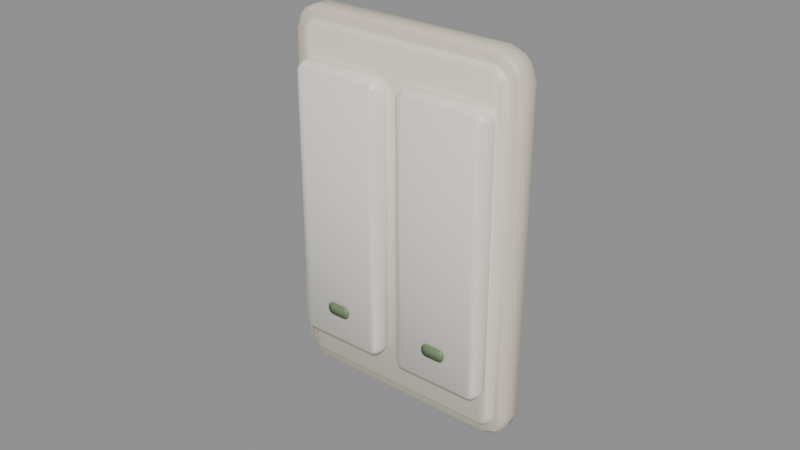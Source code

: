 # Source: lightswitch-double.blend  (saved by Blender 5.2.45; exported with 4.5.12 LTS)
import bpy
from mathutils import Matrix  # noqa: F401  (used for matrix-valued properties, if any)

bpy.ops.wm.read_factory_settings(use_empty=True)
scene = bpy.context.scene
scene.name = 'Scene'

# ---- materials (node trees are filled in below, after node groups)
mat_switchframe = bpy.data.materials.new('SwitchFrame')
mat_switchframe.diffuse_color = (0.7605, 0.6867, 0.552, 1.0)
mat_switchplate = bpy.data.materials.new('SwitchPlate')
mat_switchplate.diffuse_color = (0.8632, 0.807, 0.6867, 1.0)
mat_switchrocker = bpy.data.materials.new('SwitchRocker')
mat_switchrocker.diffuse_color = (0.9216, 0.8796, 0.7913, 1.0)
mat_switchlamp = bpy.data.materials.new('SwitchLamp')
mat_switchlamp.diffuse_color = (0.159, 0.2542, 0.1221, 1.0)

# ---- material node trees
mat_switchframe.use_nodes = True; mat_switchframe.node_tree.nodes.clear()
_N = mat_switchframe.node_tree.nodes; _L = mat_switchframe.node_tree.links
n0 = _N.new('ShaderNodeBsdfPrincipled'); n0.name = 'Principled BSDF'; n0.location = (-200, 100)
n0.inputs[0].default_value = (0.7605, 0.6867, 0.552, 1.0)
n0.inputs[10].default_value = 0.005
n0.inputs[20].default_value = 0.05
n1 = _N.new('ShaderNodeOutputMaterial'); n1.name = 'Material Output'; n1.location = (200, 100)
_L.new(n0.outputs[0], n1.inputs[0])
n1.is_active_output = True
mat_switchplate.use_nodes = True; mat_switchplate.node_tree.nodes.clear()
_N = mat_switchplate.node_tree.nodes; _L = mat_switchplate.node_tree.links
n0 = _N.new('ShaderNodeBsdfPrincipled'); n0.name = 'Principled BSDF'; n0.location = (-200, 100)
n0.inputs[0].default_value = (0.8632, 0.807, 0.6867, 1.0)
n0.inputs[2].default_value = 0.45
n0.inputs[10].default_value = 0.005
n0.inputs[20].default_value = 0.05
n1 = _N.new('ShaderNodeOutputMaterial'); n1.name = 'Material Output'; n1.location = (200, 100)
_L.new(n0.outputs[0], n1.inputs[0])
n1.is_active_output = True
mat_switchrocker.use_nodes = True; mat_switchrocker.node_tree.nodes.clear()
_N = mat_switchrocker.node_tree.nodes; _L = mat_switchrocker.node_tree.links
n0 = _N.new('ShaderNodeBsdfPrincipled'); n0.name = 'Principled BSDF'; n0.location = (-200, 100)
n0.inputs[0].default_value = (0.9216, 0.8796, 0.7913, 1.0)
n0.inputs[2].default_value = 0.35
n0.inputs[10].default_value = 0.005
n0.inputs[20].default_value = 0.05
n1 = _N.new('ShaderNodeOutputMaterial'); n1.name = 'Material Output'; n1.location = (200, 100)
_L.new(n0.outputs[0], n1.inputs[0])
n1.is_active_output = True
mat_switchlamp.use_nodes = True; mat_switchlamp.node_tree.nodes.clear()
_N = mat_switchlamp.node_tree.nodes; _L = mat_switchlamp.node_tree.links
n0 = _N.new('ShaderNodeBsdfPrincipled'); n0.name = 'Principled BSDF'; n0.location = (-200, 100)
n0.inputs[0].default_value = (0.159, 0.2542, 0.1221, 1.0)
n0.inputs[2].default_value = 0.4
n0.inputs[10].default_value = 0.005
n0.inputs[20].default_value = 0.05
n1 = _N.new('ShaderNodeOutputMaterial'); n1.name = 'Material Output'; n1.location = (200, 100)
_L.new(n0.outputs[0], n1.inputs[0])
n1.is_active_output = True

# ---- meshes
me_switchplate = bpy.data.meshes.new('SwitchPlate')
me_switchplate.from_pydata([(0.0385, 0.0, 0.0517), (0.04, -0.0015, 0.052), (0.03651, 0.0, 0.05651), (0.03627, -0.0015, 0.05823), (0.03823, -0.0015, 0.05627), (0.0317, 0.0, 0.0585), (0.032, -0.0015, 0.06), (-0.0317, 0.0, 0.0585), (-0.032, -0.0015, 0.06), (-0.03651, 0.0, 0.05651), (-0.03823, -0.0015, 0.05627), (-0.03627, -0.0015, 0.05823), (-0.0385, 0.0, 0.0517), (-0.04, -0.0015, 0.052), (-0.0385, 0.0, -0.0517), (-0.04, -0.0015, -0.052), (-0.03651, 0.0, -0.05651), (-0.03627, -0.0015, -0.05823), (-0.03823, -0.0015, -0.05627), (-0.0317, 0.0, -0.0585), (-0.032, -0.0015, -0.06), (0.0317, 0.0, -0.0585), (0.032, -0.0015, -0.06), (0.03651, 0.0, -0.05651), (0.03823, -0.0015, -0.05627), (0.03627, -0.0015, -0.05823), (0.0385, 0.0, -0.0517), (0.04, -0.0015, -0.052), (0.0385, -0.008, 0.0517), (0.04, -0.0065, 0.052), (0.03627, -0.0065, 0.05823), (0.03651, -0.008, 0.05651), (0.03823, -0.0065, 0.05627), (0.0317, -0.008, 0.0585), (0.032, -0.0065, 0.06), (-0.0317, -0.008, 0.0585), (-0.032, -0.0065, 0.06), (-0.03823, -0.0065, 0.05627), (-0.03651, -0.008, 0.05651), (-0.03627, -0.0065, 0.05823), (-0.0385, -0.008, 0.0517), (-0.04, -0.0065, 0.052), (-0.0385, -0.008, -0.0517), (-0.04, -0.0065, -0.052), (-0.03627, -0.0065, -0.05823), (-0.03651, -0.008, -0.05651), (-0.03823, -0.0065, -0.05627), (-0.0317, -0.008, -0.0585), (-0.032, -0.0065, -0.06), (0.0317, -0.008, -0.0585), (0.032, -0.0065, -0.06), (0.03823, -0.0065, -0.05627), (0.03651, -0.008, -0.05651), (0.03627, -0.0065, -0.05823), (0.0385, -0.008, -0.0517), (0.04, -0.0065, -0.052), (0.0345, 0.0, 0.0517), (0.036, -0.0015, 0.052), (0.03368, 0.0, 0.05368), (0.03344, -0.0015, 0.0554), (0.0354, -0.0015, 0.05344), (0.0317, 0.0, 0.0545), (0.032, -0.0015, 0.056), (-0.0317, 0.0, 0.0545), (-0.032, -0.0015, 0.056), (-0.03368, 0.0, 0.05368), (-0.0354, -0.0015, 0.05344), (-0.03344, -0.0015, 0.0554), (-0.0345, 0.0, 0.0517), (-0.036, -0.0015, 0.052), (-0.0345, 0.0, -0.0517), (-0.036, -0.0015, -0.052), (-0.03368, 0.0, -0.05368), (-0.03344, -0.0015, -0.0554), (-0.0354, -0.0015, -0.05344), (-0.0317, 0.0, -0.0545), (-0.032, -0.0015, -0.056), (0.0317, 0.0, -0.0545), (0.032, -0.0015, -0.056), (0.03368, 0.0, -0.05368), (0.0354, -0.0015, -0.05344), (0.03344, -0.0015, -0.0554), (0.0345, 0.0, -0.0517), (0.036, -0.0015, -0.052), (0.0345, -0.01, 0.0517), (0.036, -0.0085, 0.052), (0.03344, -0.0085, 0.0554), (0.03368, -0.01, 0.05368), (0.0354, -0.0085, 0.05344), (0.0317, -0.01, 0.0545), (0.032, -0.0085, 0.056), (-0.0317, -0.01, 0.0545), (-0.032, -0.0085, 0.056), (-0.0354, -0.0085, 0.05344), (-0.03368, -0.01, 0.05368), (-0.03344, -0.0085, 0.0554), (-0.0345, -0.01, 0.0517), (-0.036, -0.0085, 0.052), (-0.0345, -0.01, -0.0517), (-0.036, -0.0085, -0.052), (-0.03344, -0.0085, -0.0554), (-0.03368, -0.01, -0.05368), (-0.0354, -0.0085, -0.05344), (-0.0317, -0.01, -0.0545), (-0.032, -0.0085, -0.056), (0.0317, -0.01, -0.0545), (0.032, -0.0085, -0.056), (0.0354, -0.0085, -0.05344), (0.03368, -0.01, -0.05368), (0.03344, -0.0085, -0.0554), (0.0345, -0.01, -0.0517), (0.036, -0.0085, -0.052)], [], [(2, 3, 4), (9, 10, 11), (16, 17, 18), (23, 24, 25), (30, 31, 32), (37, 38, 39), (44, 45, 46), (51, 52, 53), (0, 2, 4, 1), (3, 30, 32, 4), (31, 28, 29, 32), (2, 5, 6, 3), (33, 31, 30, 34), (5, 7, 8, 6), (35, 33, 34, 36), (7, 9, 11, 8), (10, 37, 39, 11), (38, 35, 36, 39), (9, 12, 13, 10), (40, 38, 37, 41), (12, 14, 15, 13), (42, 40, 41, 43), (14, 16, 18, 15), (17, 44, 46, 18), (45, 42, 43, 46), (16, 19, 20, 17), (47, 45, 44, 48), (19, 21, 22, 20), (49, 47, 48, 50), (21, 23, 25, 22), (24, 51, 53, 25), (52, 49, 50, 53), (23, 26, 27, 24), (54, 52, 51, 55), (26, 0, 1, 27), (28, 54, 55, 29), (27, 1, 29, 55), (1, 4, 32, 29), (26, 23, 0), (3, 6, 34, 30), (6, 8, 36, 34), (8, 11, 39, 36), (10, 13, 41, 37), (13, 15, 43, 41), (15, 18, 46, 43), (17, 20, 48, 44), (20, 22, 50, 48), (22, 25, 53, 50), (24, 27, 55, 51), (28, 31, 54), (58, 59, 60), (65, 66, 67), (72, 73, 74), (79, 80, 81), (86, 87, 88), (93, 94, 95), (100, 101, 102), (107, 108, 109), (56, 58, 60, 57), (59, 86, 88, 60), (87, 84, 85, 88), (58, 61, 62, 59), (89, 87, 86, 90), (61, 63, 64, 62), (91, 89, 90, 92), (63, 65, 67, 64), (66, 93, 95, 67), (94, 91, 92, 95), (65, 68, 69, 66), (96, 94, 93, 97), (68, 70, 71, 69), (98, 96, 97, 99), (70, 72, 74, 71), (73, 100, 102, 74), (101, 98, 99, 102), (72, 75, 76, 73), (103, 101, 100, 104), (75, 77, 78, 76), (105, 103, 104, 106), (77, 79, 81, 78), (80, 107, 109, 81), (108, 105, 106, 109), (79, 82, 83, 80), (110, 108, 107, 111), (82, 56, 57, 83), (84, 110, 111, 85), (83, 57, 85, 111), (57, 60, 88, 85), (82, 79, 56), (59, 62, 90, 86), (62, 64, 92, 90), (64, 67, 95, 92), (66, 69, 97, 93), (69, 71, 99, 97), (71, 74, 102, 99), (73, 76, 104, 100), (76, 78, 106, 104), (78, 81, 109, 106), (80, 83, 111, 107), (84, 87, 110), (23, 21, 2, 0), (21, 19, 5, 2), (19, 16, 7, 5), (16, 14, 9, 7), (14, 12, 9), (31, 33, 52, 54), (33, 35, 49, 52), (35, 38, 47, 49), (38, 40, 45, 47), (40, 42, 45), (79, 77, 58, 56), (77, 75, 61, 58), (75, 72, 63, 61), (72, 70, 65, 63), (70, 68, 65), (87, 89, 108, 110), (89, 91, 105, 108), (91, 94, 103, 105), (94, 96, 101, 103), (96, 98, 101)])
me_switchplate.polygons.foreach_set('use_smooth', [True] * 120)
me_switchplate.polygons.foreach_set('material_index', [0, 0, 0, 0, 0, 0, 0, 0, 0, 0, 0, 0, 0, 0, 0, 0, 0, 0, 0, 0, 0, 0, 0, 0, 0, 0, 0, 0, 0, 0, 0, 0, 0, 0, 0, 0, 0, 0, 0, 0, 0, 0, 0, 0, 0, 0, 0, 0, 0, 0, 1, 1, 1, 1, 1, 1, 1, 1, 1, 1, 1, 1, 1, 1, 1, 1, 1, 1, 1, 1, 1, 1, 1, 1, 1, 1, 1, 1, 1, 1, 1, 1, 1, 1, 1, 1, 1, 1, 1, 1, 1, 1, 1, 1, 1, 1, 1, 1, 1, 1, 0, 0, 0, 0, 0, 0, 0, 0, 0, 0, 1, 1, 1, 1, 1, 1, 1, 1, 1, 1])
me_switchplate.materials.append(mat_switchframe)
me_switchplate.materials.append(mat_switchplate)
me_switchplate.update()
me_switchrocker0 = bpy.data.meshes.new('SwitchRocker0')
me_switchrocker0.from_pydata([(0.014, 0.0, 0.0417), (0.0155, -0.0015, 0.042), (0.01347, 0.0, 0.04297), (0.01324, -0.0015, 0.0447), (0.0152, -0.0015, 0.04274), (0.0122, 0.0, 0.0435), (0.0125, -0.0015, 0.045), (-0.0122, 0.0, 0.0435), (-0.0125, -0.0015, 0.045), (-0.01347, 0.0, 0.04297), (-0.0152, -0.0015, 0.04274), (-0.01324, -0.0015, 0.0447), (-0.014, 0.0, 0.0417), (-0.0155, -0.0015, 0.042), (-0.014, 0.0, -0.0417), (-0.0155, -0.0015, -0.042), (-0.01347, 0.0, -0.04297), (-0.01324, -0.0015, -0.0447), (-0.0152, -0.0015, -0.04274), (-0.0122, 0.0, -0.0435), (-0.0125, -0.0015, -0.045), (0.0122, 0.0, -0.0435), (0.0125, -0.0015, -0.045), (0.01347, 0.0, -0.04297), (0.0152, -0.0015, -0.04274), (0.01324, -0.0015, -0.0447), (0.014, 0.0, -0.0417), (0.0155, -0.0015, -0.042), (0.01401, -0.005971, 0.0417), (0.0155, -0.004654, 0.042), (0.01324, -0.004516, 0.0447), (0.01347, -0.006103, 0.04298), (0.0152, -0.004616, 0.04274), (0.0122, -0.006079, 0.0435), (0.0125, -0.0045, 0.045), (-0.0122, -0.006079, 0.0435), (-0.0125, -0.0045, 0.045), (-0.0152, -0.004616, 0.04274), (-0.01347, -0.006103, 0.04298), (-0.01324, -0.004516, 0.0447), (-0.01401, -0.005971, 0.0417), (-0.0155, -0.004654, 0.042), (-0.01401, -0.005971, -0.0417), (-0.0155, -0.004654, -0.042), (-0.01324, -0.004516, -0.0447), (-0.01347, -0.006103, -0.04298), (-0.0152, -0.004616, -0.04274), (-0.0122, -0.006079, -0.0435), (-0.0125, -0.0045, -0.045), (0.0122, -0.006079, -0.0435), (0.0125, -0.0045, -0.045), (0.0152, -0.004616, -0.04274), (0.01347, -0.006103, -0.04298), (0.01324, -0.004516, -0.0447), (0.01401, -0.005971, -0.0417), (0.0155, -0.004654, -0.042)], [], [(2, 3, 4), (9, 10, 11), (16, 17, 18), (23, 24, 25), (30, 31, 32), (37, 38, 39), (44, 45, 46), (51, 52, 53), (0, 2, 4, 1), (3, 30, 32, 4), (31, 28, 29, 32), (2, 5, 6, 3), (33, 31, 30, 34), (5, 7, 8, 6), (35, 33, 34, 36), (7, 9, 11, 8), (10, 37, 39, 11), (38, 35, 36, 39), (9, 12, 13, 10), (40, 38, 37, 41), (12, 14, 15, 13), (42, 40, 41, 43), (14, 16, 18, 15), (17, 44, 46, 18), (45, 42, 43, 46), (16, 19, 20, 17), (47, 45, 44, 48), (19, 21, 22, 20), (49, 47, 48, 50), (21, 23, 25, 22), (24, 51, 53, 25), (52, 49, 50, 53), (23, 26, 27, 24), (54, 52, 51, 55), (26, 0, 1, 27), (28, 54, 55, 29), (27, 1, 29, 55), (1, 4, 32, 29), (26, 23, 0), (3, 6, 34, 30), (6, 8, 36, 34), (8, 11, 39, 36), (10, 13, 41, 37), (13, 15, 43, 41), (15, 18, 46, 43), (17, 20, 48, 44), (20, 22, 50, 48), (22, 25, 53, 50), (24, 27, 55, 51), (28, 31, 54), (23, 21, 2, 0), (21, 19, 5, 2), (19, 16, 7, 5), (16, 14, 9, 7), (14, 12, 9), (31, 33, 52, 54), (33, 35, 49, 52), (35, 38, 47, 49), (38, 40, 45, 47), (40, 42, 45)])
me_switchrocker0.polygons.foreach_set('use_smooth', [True] * 60)
me_switchrocker0.materials.append(mat_switchrocker)
me_switchrocker0.update()
me_switchlamp0 = bpy.data.meshes.new('SwitchLamp0')
me_switchlamp0.from_pydata([(0.004, 0.0, 0.0005), (0.003561, 0.0, 0.001561), (0.0025, 0.0, 0.002), (-0.0025, 0.0, 0.002), (-0.003561, 0.0, 0.001561), (-0.004, 0.0, 0.0005), (-0.004, 0.0, -0.0005), (-0.003561, 0.0, -0.001561), (-0.0025, 0.0, -0.002), (0.0025, 0.0, -0.002), (0.003561, 0.0, -0.001561), (0.004, 0.0, -0.0005), (0.004, -0.0004, 0.0005), (0.003561, -0.0004, 0.001561), (0.0025, -0.0004, 0.002), (-0.0025, -0.0004, 0.002), (-0.003561, -0.0004, 0.001561), (-0.004, -0.0004, 0.0005), (-0.004, -0.0004, -0.0005), (-0.003561, -0.0004, -0.001561), (-0.0025, -0.0004, -0.002), (0.0025, -0.0004, -0.002), (0.003561, -0.0004, -0.001561), (0.004, -0.0004, -0.0005)], [], [(0, 1, 13, 12), (1, 2, 14, 13), (2, 3, 15, 14), (3, 4, 16, 15), (4, 5, 17, 16), (5, 6, 18, 17), (6, 7, 19, 18), (7, 8, 20, 19), (8, 9, 21, 20), (9, 10, 22, 21), (10, 11, 23, 22), (11, 0, 12, 23), (12, 13, 23), (11, 10, 0), (13, 14, 22, 23), (14, 15, 21, 22), (15, 16, 20, 21), (16, 17, 19, 20), (17, 18, 19), (10, 9, 1, 0), (9, 8, 2, 1), (8, 7, 3, 2), (7, 6, 4, 3), (6, 5, 4)])
me_switchlamp0.polygons.foreach_set('use_smooth', [True] * 24)
me_switchlamp0.materials.append(mat_switchlamp)
me_switchlamp0.update()
me_switchrocker1 = bpy.data.meshes.new('SwitchRocker1')
me_switchrocker1.from_pydata([(0.014, 0.0, 0.0417), (0.0155, -0.0015, 0.042), (0.01347, 0.0, 0.04297), (0.01324, -0.0015, 0.0447), (0.0152, -0.0015, 0.04274), (0.0122, 0.0, 0.0435), (0.0125, -0.0015, 0.045), (-0.0122, 0.0, 0.0435), (-0.0125, -0.0015, 0.045), (-0.01347, 0.0, 0.04297), (-0.0152, -0.0015, 0.04274), (-0.01324, -0.0015, 0.0447), (-0.014, 0.0, 0.0417), (-0.0155, -0.0015, 0.042), (-0.014, 0.0, -0.0417), (-0.0155, -0.0015, -0.042), (-0.01347, 0.0, -0.04297), (-0.01324, -0.0015, -0.0447), (-0.0152, -0.0015, -0.04274), (-0.0122, 0.0, -0.0435), (-0.0125, -0.0015, -0.045), (0.0122, 0.0, -0.0435), (0.0125, -0.0015, -0.045), (0.01347, 0.0, -0.04297), (0.0152, -0.0015, -0.04274), (0.01324, -0.0015, -0.0447), (0.014, 0.0, -0.0417), (0.0155, -0.0015, -0.042), (0.01401, -0.005971, 0.0417), (0.0155, -0.004654, 0.042), (0.01324, -0.004516, 0.0447), (0.01347, -0.006103, 0.04298), (0.0152, -0.004616, 0.04274), (0.0122, -0.006079, 0.0435), (0.0125, -0.0045, 0.045), (-0.0122, -0.006079, 0.0435), (-0.0125, -0.0045, 0.045), (-0.0152, -0.004616, 0.04274), (-0.01347, -0.006103, 0.04298), (-0.01324, -0.004516, 0.0447), (-0.01401, -0.005971, 0.0417), (-0.0155, -0.004654, 0.042), (-0.01401, -0.005971, -0.0417), (-0.0155, -0.004654, -0.042), (-0.01324, -0.004516, -0.0447), (-0.01347, -0.006103, -0.04298), (-0.0152, -0.004616, -0.04274), (-0.0122, -0.006079, -0.0435), (-0.0125, -0.0045, -0.045), (0.0122, -0.006079, -0.0435), (0.0125, -0.0045, -0.045), (0.0152, -0.004616, -0.04274), (0.01347, -0.006103, -0.04298), (0.01324, -0.004516, -0.0447), (0.01401, -0.005971, -0.0417), (0.0155, -0.004654, -0.042)], [], [(2, 3, 4), (9, 10, 11), (16, 17, 18), (23, 24, 25), (30, 31, 32), (37, 38, 39), (44, 45, 46), (51, 52, 53), (0, 2, 4, 1), (3, 30, 32, 4), (31, 28, 29, 32), (2, 5, 6, 3), (33, 31, 30, 34), (5, 7, 8, 6), (35, 33, 34, 36), (7, 9, 11, 8), (10, 37, 39, 11), (38, 35, 36, 39), (9, 12, 13, 10), (40, 38, 37, 41), (12, 14, 15, 13), (42, 40, 41, 43), (14, 16, 18, 15), (17, 44, 46, 18), (45, 42, 43, 46), (16, 19, 20, 17), (47, 45, 44, 48), (19, 21, 22, 20), (49, 47, 48, 50), (21, 23, 25, 22), (24, 51, 53, 25), (52, 49, 50, 53), (23, 26, 27, 24), (54, 52, 51, 55), (26, 0, 1, 27), (28, 54, 55, 29), (27, 1, 29, 55), (1, 4, 32, 29), (26, 23, 0), (3, 6, 34, 30), (6, 8, 36, 34), (8, 11, 39, 36), (10, 13, 41, 37), (13, 15, 43, 41), (15, 18, 46, 43), (17, 20, 48, 44), (20, 22, 50, 48), (22, 25, 53, 50), (24, 27, 55, 51), (28, 31, 54), (23, 21, 2, 0), (21, 19, 5, 2), (19, 16, 7, 5), (16, 14, 9, 7), (14, 12, 9), (31, 33, 52, 54), (33, 35, 49, 52), (35, 38, 47, 49), (38, 40, 45, 47), (40, 42, 45)])
me_switchrocker1.polygons.foreach_set('use_smooth', [True] * 60)
me_switchrocker1.materials.append(mat_switchrocker)
me_switchrocker1.update()
me_switchlamp1 = bpy.data.meshes.new('SwitchLamp1')
me_switchlamp1.from_pydata([(0.004, 0.0, 0.0005), (0.003561, 0.0, 0.001561), (0.0025, 0.0, 0.002), (-0.0025, 0.0, 0.002), (-0.003561, 0.0, 0.001561), (-0.004, 0.0, 0.0005), (-0.004, 0.0, -0.0005), (-0.003561, 0.0, -0.001561), (-0.0025, 0.0, -0.002), (0.0025, 0.0, -0.002), (0.003561, 0.0, -0.001561), (0.004, 0.0, -0.0005), (0.004, -0.0004, 0.0005), (0.003561, -0.0004, 0.001561), (0.0025, -0.0004, 0.002), (-0.0025, -0.0004, 0.002), (-0.003561, -0.0004, 0.001561), (-0.004, -0.0004, 0.0005), (-0.004, -0.0004, -0.0005), (-0.003561, -0.0004, -0.001561), (-0.0025, -0.0004, -0.002), (0.0025, -0.0004, -0.002), (0.003561, -0.0004, -0.001561), (0.004, -0.0004, -0.0005)], [], [(0, 1, 13, 12), (1, 2, 14, 13), (2, 3, 15, 14), (3, 4, 16, 15), (4, 5, 17, 16), (5, 6, 18, 17), (6, 7, 19, 18), (7, 8, 20, 19), (8, 9, 21, 20), (9, 10, 22, 21), (10, 11, 23, 22), (11, 0, 12, 23), (12, 13, 23), (11, 10, 0), (13, 14, 22, 23), (14, 15, 21, 22), (15, 16, 20, 21), (16, 17, 19, 20), (17, 18, 19), (10, 9, 1, 0), (9, 8, 2, 1), (8, 7, 3, 2), (7, 6, 4, 3), (6, 5, 4)])
me_switchlamp1.polygons.foreach_set('use_smooth', [True] * 24)
me_switchlamp1.materials.append(mat_switchlamp)
me_switchlamp1.update()

# ---- objects
ob_switchplate = bpy.data.objects.new('SwitchPlate', me_switchplate)
ob_switchrocker0 = bpy.data.objects.new('SwitchRocker0', me_switchrocker0)
ob_switchlamp0 = bpy.data.objects.new('SwitchLamp0', me_switchlamp0)
ob_switchrocker1 = bpy.data.objects.new('SwitchRocker1', me_switchrocker1)
ob_switchlamp1 = bpy.data.objects.new('SwitchLamp1', me_switchlamp1)
ob_lightswitch = bpy.data.objects.new('LightSwitch', None)

# ---- transforms, parenting, visibility, modifiers, constraints
ob_switchplate.parent = ob_lightswitch
ob_switchplate.location = (0.0, 0.0, 0.0)
ob_switchrocker0.parent = ob_lightswitch
ob_switchrocker0.location = (-0.0185, -0.0088, 0.0)
ob_switchlamp0.parent = ob_switchrocker0
ob_switchlamp0.location = (0.0, -0.00636, -0.033)
ob_switchrocker1.parent = ob_lightswitch
ob_switchrocker1.location = (0.0185, -0.0088, 0.0)
ob_switchlamp1.parent = ob_switchrocker1
ob_switchlamp1.location = (0.0, -0.00636, -0.033)
ob_lightswitch.location = (0.0, 0.0, 0.0)

# ---- collection membership
scene.collection.objects.link(ob_switchplate)
scene.collection.objects.link(ob_switchrocker0)
scene.collection.objects.link(ob_switchlamp0)
scene.collection.objects.link(ob_switchrocker1)
scene.collection.objects.link(ob_switchlamp1)
scene.collection.objects.link(ob_lightswitch)

# ---- scene / render settings (as saved in the file)
scene.frame_start = 1; scene.frame_end = 250; scene.frame_set(1)
scene.render.engine = 'BLENDER_EEVEE_NEXT'
scene.render.bake_bias = 0.0
scene.render.bake_samples = 0
scene.render.compositor_device = 'GPU'
scene.eevee.use_volume_custom_range = False
scene.eevee.fast_gi_thickness_near = 0.1
scene.eevee.fast_gi_thickness_far = 0.0
scene.eevee.ray_tracing_options.screen_trace_thickness = 0.1
bpy.context.view_layer.update()

# ---- added for rendering (the .blend has no active camera and no usable light): camera, sun + grey world if the file has none
cam_auto = bpy.data.cameras.new('AutoCamera')
cam_auto.lens = 50.0
cam_auto.sensor_width = 36.0
cam_auto.clip_end = 1000.0
ob_auto_camera = bpy.data.objects.new('AutoCamera', cam_auto)
scene.collection.objects.link(ob_auto_camera)
ob_auto_camera.location = (0.185045, -0.229834, 0.148036)
ob_auto_camera.rotation_euler = (1.09748, -7.21219e-08, 0.694738)
scene.camera = ob_auto_camera
light_auto_sun = bpy.data.lights.new('AutoSun', 'SUN')
light_auto_sun.energy = 3.0
light_auto_sun.angle = 0.0523599
ob_auto_sun = bpy.data.objects.new('AutoSun', light_auto_sun)
scene.collection.objects.link(ob_auto_sun)
ob_auto_sun.rotation_euler = (0.872665, 0.174533, 0.523599)
if scene.world is None:
    world_auto = bpy.data.worlds.new('AutoWorld')
    world_auto.color = (0.3, 0.3, 0.3)
    scene.world = world_auto
bpy.context.view_layer.update()
